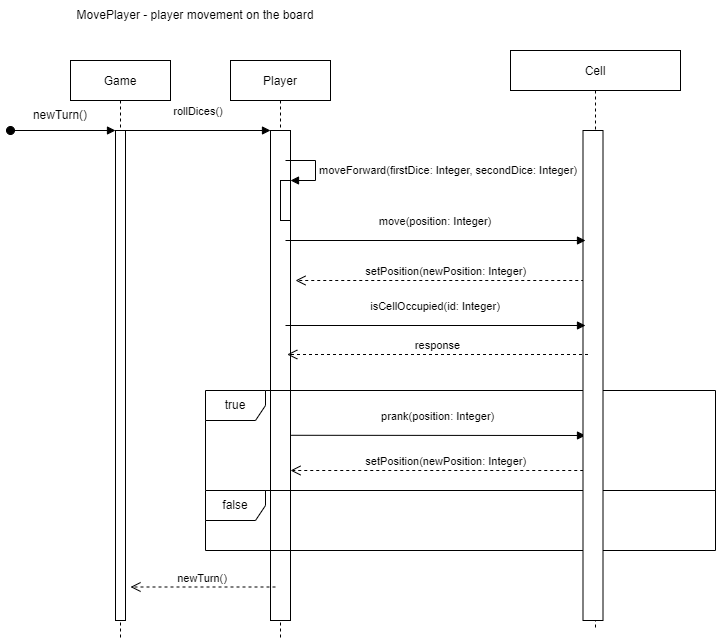

The diagram above was exported from draw.io. Its source (the exported page's mxGraphModel, read from the mxfile embedded in the PNG):
<mxGraphModel dx="782" dy="478" grid="1" gridSize="10" guides="1" tooltips="1" connect="1" arrows="1" fold="1" page="1" pageScale="1" pageWidth="850" pageHeight="1100" math="0" shadow="0">
  <root>
    <mxCell id="0" />
    <mxCell id="1" parent="0" />
    <mxCell id="3nuBFxr9cyL0pnOWT2aG-1" value="Game" style="shape=umlLifeline;perimeter=lifelinePerimeter;container=1;collapsible=0;recursiveResize=0;rounded=0;shadow=0;strokeWidth=1;" parent="1" vertex="1">
      <mxGeometry x="180" y="80" width="100" height="580" as="geometry" />
    </mxCell>
    <mxCell id="3nuBFxr9cyL0pnOWT2aG-2" value="" style="points=[];perimeter=orthogonalPerimeter;rounded=0;shadow=0;strokeWidth=1;" parent="3nuBFxr9cyL0pnOWT2aG-1" vertex="1">
      <mxGeometry x="45" y="70" width="10" height="490" as="geometry" />
    </mxCell>
    <mxCell id="3nuBFxr9cyL0pnOWT2aG-3" value="" style="verticalAlign=bottom;startArrow=oval;endArrow=block;startSize=8;shadow=0;strokeWidth=1;" parent="3nuBFxr9cyL0pnOWT2aG-1" target="3nuBFxr9cyL0pnOWT2aG-2" edge="1">
      <mxGeometry relative="1" as="geometry">
        <mxPoint x="-60" y="70" as="sourcePoint" />
      </mxGeometry>
    </mxCell>
    <mxCell id="Dfjrp038ZcH1izW8xarP-13" value="newTurn()" style="text;html=1;strokeColor=none;fillColor=none;align=center;verticalAlign=middle;whiteSpace=wrap;rounded=0;" parent="3nuBFxr9cyL0pnOWT2aG-1" vertex="1">
      <mxGeometry x="-40" y="40" width="60" height="30" as="geometry" />
    </mxCell>
    <mxCell id="3nuBFxr9cyL0pnOWT2aG-5" value="Player" style="shape=umlLifeline;perimeter=lifelinePerimeter;container=1;collapsible=0;recursiveResize=0;rounded=0;shadow=0;strokeWidth=1;" parent="1" vertex="1">
      <mxGeometry x="340" y="80" width="100" height="580" as="geometry" />
    </mxCell>
    <mxCell id="3nuBFxr9cyL0pnOWT2aG-6" value="" style="points=[];perimeter=orthogonalPerimeter;rounded=0;shadow=0;strokeWidth=1;" parent="3nuBFxr9cyL0pnOWT2aG-5" vertex="1">
      <mxGeometry x="40" y="70" width="20" height="490" as="geometry" />
    </mxCell>
    <mxCell id="Dfjrp038ZcH1izW8xarP-24" value="" style="html=1;points=[];perimeter=orthogonalPerimeter;" parent="3nuBFxr9cyL0pnOWT2aG-5" vertex="1">
      <mxGeometry x="50" y="120" width="10" height="40" as="geometry" />
    </mxCell>
    <mxCell id="Dfjrp038ZcH1izW8xarP-25" value="moveForward(firstDice: Integer, secondDice: Integer)" style="edgeStyle=orthogonalEdgeStyle;html=1;align=left;spacingLeft=2;endArrow=block;rounded=0;entryX=1;entryY=0;" parent="3nuBFxr9cyL0pnOWT2aG-5" target="Dfjrp038ZcH1izW8xarP-24" edge="1">
      <mxGeometry x="0.0667" relative="1" as="geometry">
        <mxPoint x="55" y="100" as="sourcePoint" />
        <Array as="points">
          <mxPoint x="85" y="100" />
        </Array>
        <mxPoint as="offset" />
      </mxGeometry>
    </mxCell>
    <mxCell id="hY58I0LMxj6UVdS3bY3L-1" value="setPosition(newPosition: Integer)" style="verticalAlign=bottom;endArrow=open;dashed=1;endSize=8;shadow=0;strokeWidth=1;" parent="3nuBFxr9cyL0pnOWT2aG-5" edge="1">
      <mxGeometry relative="1" as="geometry">
        <mxPoint x="65" y="219.99999999999977" as="targetPoint" />
        <mxPoint x="365.75" y="219.99999999999977" as="sourcePoint" />
      </mxGeometry>
    </mxCell>
    <mxCell id="3nuBFxr9cyL0pnOWT2aG-7" value="newTurn()" style="verticalAlign=bottom;endArrow=open;dashed=1;endSize=8;exitX=0;exitY=0.95;shadow=0;strokeWidth=1;" parent="1" edge="1">
      <mxGeometry relative="1" as="geometry">
        <mxPoint x="240" y="606.4999999999989" as="targetPoint" />
        <mxPoint x="385" y="606.4999999999989" as="sourcePoint" />
      </mxGeometry>
    </mxCell>
    <mxCell id="3nuBFxr9cyL0pnOWT2aG-8" value="rollDices()" style="verticalAlign=bottom;endArrow=block;entryX=0;entryY=0;shadow=0;strokeWidth=1;" parent="1" source="3nuBFxr9cyL0pnOWT2aG-2" target="3nuBFxr9cyL0pnOWT2aG-6" edge="1">
      <mxGeometry y="10" relative="1" as="geometry">
        <mxPoint x="335" y="160" as="sourcePoint" />
        <mxPoint as="offset" />
      </mxGeometry>
    </mxCell>
    <mxCell id="Dfjrp038ZcH1izW8xarP-9" value="MovePlayer - player movement on the board" style="text;html=1;strokeColor=none;fillColor=none;align=center;verticalAlign=middle;whiteSpace=wrap;rounded=0;" parent="1" vertex="1">
      <mxGeometry x="180" y="20" width="250" height="30" as="geometry" />
    </mxCell>
    <mxCell id="Dfjrp038ZcH1izW8xarP-17" value="Cell" style="shape=umlLifeline;perimeter=lifelinePerimeter;container=1;collapsible=0;recursiveResize=0;rounded=0;shadow=0;strokeWidth=1;" parent="1" vertex="1">
      <mxGeometry x="620" y="70" width="170" height="580" as="geometry" />
    </mxCell>
    <mxCell id="Dfjrp038ZcH1izW8xarP-27" value="setPosition(newPosition: Integer)" style="verticalAlign=bottom;endArrow=open;dashed=1;endSize=8;shadow=0;strokeWidth=1;" parent="Dfjrp038ZcH1izW8xarP-17" edge="1">
      <mxGeometry relative="1" as="geometry">
        <mxPoint x="-220" y="419.9999999999998" as="targetPoint" />
        <mxPoint x="90.75" y="419.9999999999998" as="sourcePoint" />
      </mxGeometry>
    </mxCell>
    <mxCell id="h-uSh7R_KXqp9uWpNVqH-3" value="true" style="shape=umlFrame;whiteSpace=wrap;html=1;" vertex="1" parent="Dfjrp038ZcH1izW8xarP-17">
      <mxGeometry x="-305" y="340" width="510" height="100" as="geometry" />
    </mxCell>
    <mxCell id="h-uSh7R_KXqp9uWpNVqH-1" value="prank(position: Integer)" style="verticalAlign=bottom;endArrow=block;shadow=0;strokeWidth=1;exitX=1.033;exitY=0.622;exitDx=0;exitDy=0;exitPerimeter=0;" edge="1" parent="Dfjrp038ZcH1izW8xarP-17" source="3nuBFxr9cyL0pnOWT2aG-6">
      <mxGeometry y="10" relative="1" as="geometry">
        <mxPoint x="-215" y="384.5000000000001" as="sourcePoint" />
        <mxPoint x="75" y="385" as="targetPoint" />
        <mxPoint as="offset" />
      </mxGeometry>
    </mxCell>
    <mxCell id="hY58I0LMxj6UVdS3bY3L-9" value="false" style="shape=umlFrame;whiteSpace=wrap;html=1;" parent="Dfjrp038ZcH1izW8xarP-17" vertex="1">
      <mxGeometry x="-305" y="440" width="510" height="60" as="geometry" />
    </mxCell>
    <mxCell id="Dfjrp038ZcH1izW8xarP-26" value="" style="points=[];perimeter=orthogonalPerimeter;rounded=0;shadow=0;strokeWidth=1;" parent="1" vertex="1">
      <mxGeometry x="692.5" y="150" width="20" height="490" as="geometry" />
    </mxCell>
    <mxCell id="Dfjrp038ZcH1izW8xarP-28" value="move(position: Integer)" style="verticalAlign=bottom;endArrow=block;shadow=0;strokeWidth=1;" parent="1" edge="1">
      <mxGeometry y="10" relative="1" as="geometry">
        <mxPoint x="395" y="260.0000000000001" as="sourcePoint" />
        <mxPoint x="695" y="260" as="targetPoint" />
        <mxPoint as="offset" />
      </mxGeometry>
    </mxCell>
    <mxCell id="h-uSh7R_KXqp9uWpNVqH-5" value="response" style="verticalAlign=bottom;endArrow=open;dashed=1;endSize=8;shadow=0;strokeWidth=1;" edge="1" parent="1">
      <mxGeometry relative="1" as="geometry">
        <mxPoint x="396.75" y="373.9999999999998" as="targetPoint" />
        <mxPoint x="697.5" y="373.9999999999998" as="sourcePoint" />
      </mxGeometry>
    </mxCell>
    <mxCell id="hY58I0LMxj6UVdS3bY3L-2" value="isCellOccupied(id: Integer)" style="verticalAlign=bottom;endArrow=block;shadow=0;strokeWidth=1;" parent="1" edge="1">
      <mxGeometry y="10" relative="1" as="geometry">
        <mxPoint x="395" y="345.0000000000001" as="sourcePoint" />
        <mxPoint x="695" y="345" as="targetPoint" />
        <mxPoint as="offset" />
      </mxGeometry>
    </mxCell>
  </root>
</mxGraphModel>